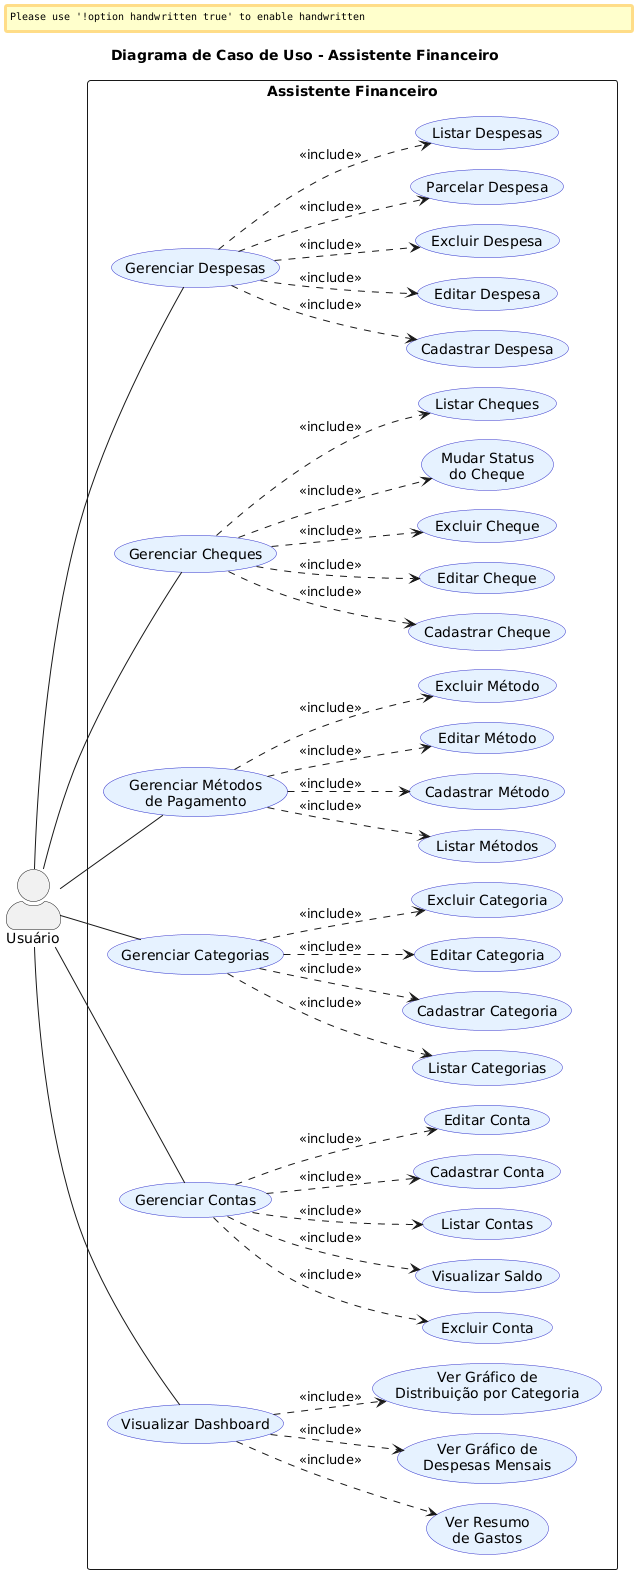

The diagram above was rendered by PlantUML. Its source (embedded in the PNG):
@startuml
skinparam actorStyle awesome
skinparam packageStyle rectangle
skinparam shadowing false
skinparam handwritten false
skinparam backgroundColor white
skinparam usecase {
  BackgroundColor #e6f2ff
  BorderColor #3333cc
}

' Definir layout horizontal
left to right direction
skinparam nodesep 20
skinparam ranksep 20

title Diagrama de Caso de Uso - Assistente Financeiro

actor "Usuário" as Usuario

rectangle "Assistente Financeiro" {
  ' Casos de uso para Despesas
  usecase "Gerenciar Despesas" as UC1
  usecase "Listar Despesas" as UC1_1
  usecase "Cadastrar Despesa" as UC1_2
  usecase "Editar Despesa" as UC1_3
  usecase "Excluir Despesa" as UC1_4
  usecase "Parcelar Despesa" as UC1_5
  
  ' Casos de uso para Cheques
  usecase "Gerenciar Cheques" as UC2
  usecase "Listar Cheques" as UC2_1
  usecase "Cadastrar Cheque" as UC2_2
  usecase "Editar Cheque" as UC2_3
  usecase "Excluir Cheque" as UC2_4
  usecase "Mudar Status\ndo Cheque" as UC2_5
  
  ' Casos de uso para Métodos de Pagamento
  usecase "Gerenciar Métodos\nde Pagamento" as UC3
  usecase "Listar Métodos" as UC3_1
  usecase "Cadastrar Método" as UC3_2
  usecase "Editar Método" as UC3_3
  usecase "Excluir Método" as UC3_4
  
  ' Casos de uso para Categorias
  usecase "Gerenciar Categorias" as UC4
  usecase "Listar Categorias" as UC4_1
  usecase "Cadastrar Categoria" as UC4_2
  usecase "Editar Categoria" as UC4_3
  usecase "Excluir Categoria" as UC4_4
  
  ' Casos de uso para Contas
  usecase "Gerenciar Contas" as UC5
  usecase "Listar Contas" as UC5_1
  usecase "Cadastrar Conta" as UC5_2
  usecase "Editar Conta" as UC5_3
  usecase "Excluir Conta" as UC5_4
  usecase "Visualizar Saldo" as UC5_5
  
  ' Casos de uso para Dashboard
  usecase "Visualizar Dashboard" as UC6
  usecase "Ver Resumo\nde Gastos" as UC6_1
  usecase "Ver Gráfico de\nDespesas Mensais" as UC6_2
  usecase "Ver Gráfico de\nDistribuição por Categoria" as UC6_3
  
  ' Relacionamentos de inclusão para Despesas
  UC1 ..> UC1_1 : <<include>>
  UC1 ..> UC1_2 : <<include>>
  UC1 ..> UC1_3 : <<include>>
  UC1 ..> UC1_4 : <<include>>
  UC1 ..> UC1_5 : <<include>>
  
  ' Relacionamentos de inclusão para Cheques
  UC2 ..> UC2_1 : <<include>>
  UC2 ..> UC2_2 : <<include>>
  UC2 ..> UC2_3 : <<include>>
  UC2 ..> UC2_4 : <<include>>
  UC2 ..> UC2_5 : <<include>>
  
  ' Relacionamentos de inclusão para Métodos de Pagamento
  UC3 ..> UC3_1 : <<include>>
  UC3 ..> UC3_2 : <<include>>
  UC3 ..> UC3_3 : <<include>>
  UC3 ..> UC3_4 : <<include>>
  
  ' Relacionamentos de inclusão para Categorias
  UC4 ..> UC4_1 : <<include>>
  UC4 ..> UC4_2 : <<include>>
  UC4 ..> UC4_3 : <<include>>
  UC4 ..> UC4_4 : <<include>>
  
  ' Relacionamentos de inclusão para Contas
  UC5 ..> UC5_1 : <<include>>
  UC5 ..> UC5_2 : <<include>>
  UC5 ..> UC5_3 : <<include>>
  UC5 ..> UC5_4 : <<include>>
  UC5 ..> UC5_5 : <<include>>
  
  ' Relacionamentos de inclusão para Dashboard
  UC6 ..> UC6_1 : <<include>>
  UC6 ..> UC6_2 : <<include>>
  UC6 ..> UC6_3 : <<include>>
}

' Associações do ator com casos de uso principais
Usuario -- UC1
Usuario -- UC2
Usuario -- UC3
Usuario -- UC4
Usuario -- UC5
Usuario -- UC6
@enduml